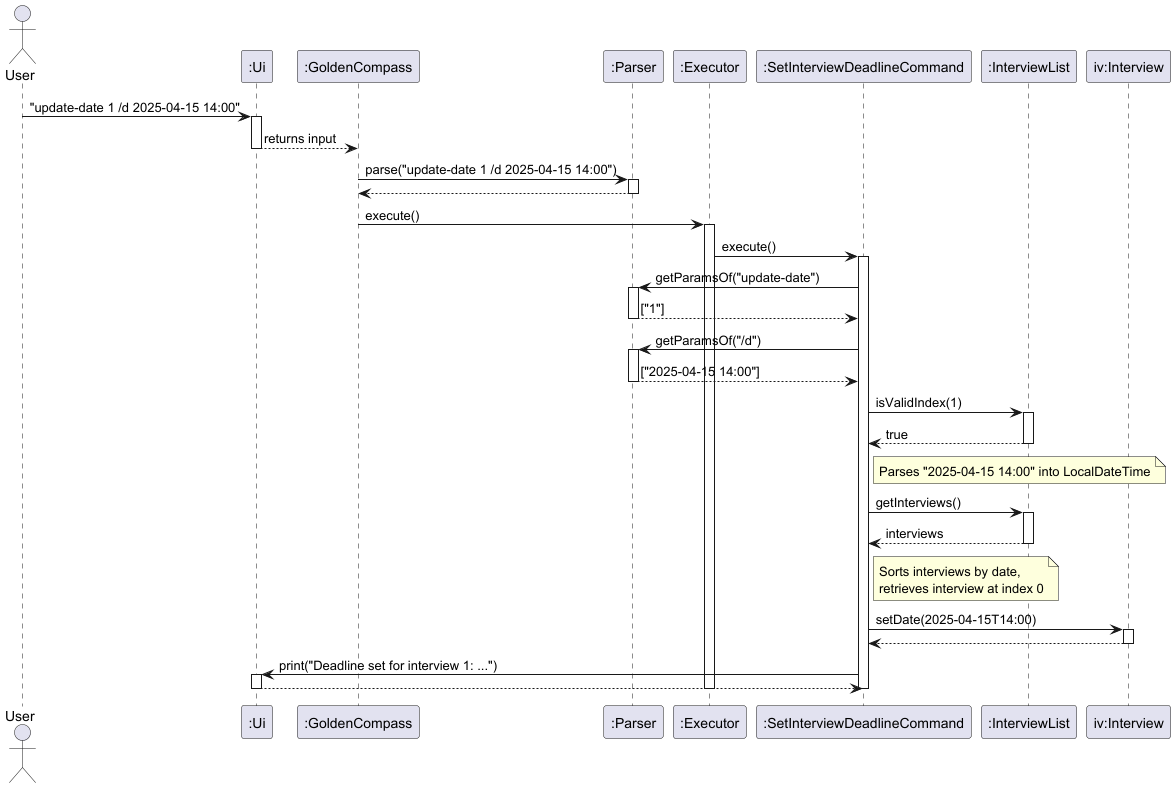

The diagram above was rendered by PlantUML. Its source (embedded in the PNG):
@startuml
actor User
participant ":Ui" as Ui
participant ":GoldenCompass" as GC
participant ":Parser" as Parser
participant ":Executor" as Executor
participant ":SetInterviewDeadlineCommand" as SDC
participant ":InterviewList" as IVL
participant "iv:Interview" as IV

User -> Ui : "update-date 1 /d 2025-04-15 14:00"
activate Ui
Ui --> GC : returns input
deactivate Ui

GC -> Parser : parse("update-date 1 /d 2025-04-15 14:00")
activate Parser
Parser --> GC
deactivate Parser

GC -> Executor : execute()
activate Executor
Executor -> SDC : execute()
activate SDC

SDC -> Parser : getParamsOf("update-date")
activate Parser
Parser --> SDC : ["1"]
deactivate Parser

SDC -> Parser : getParamsOf("/d")
activate Parser
Parser --> SDC : ["2025-04-15 14:00"]
deactivate Parser

SDC -> IVL : isValidIndex(1)
activate IVL
IVL --> SDC : true
deactivate IVL

note right of SDC : Parses "2025-04-15 14:00" into LocalDateTime

SDC -> IVL : getInterviews()
activate IVL
IVL --> SDC : interviews
deactivate IVL

note right of SDC : Sorts interviews by date,\nretrieves interview at index 0

SDC -> IV : setDate(2025-04-15T14:00)
activate IV
IV --> SDC
deactivate IV

SDC -> Ui : print("Deadline set for interview 1: ...")
activate Ui
Ui --> SDC
deactivate Ui

deactivate SDC
deactivate Executor
@enduml